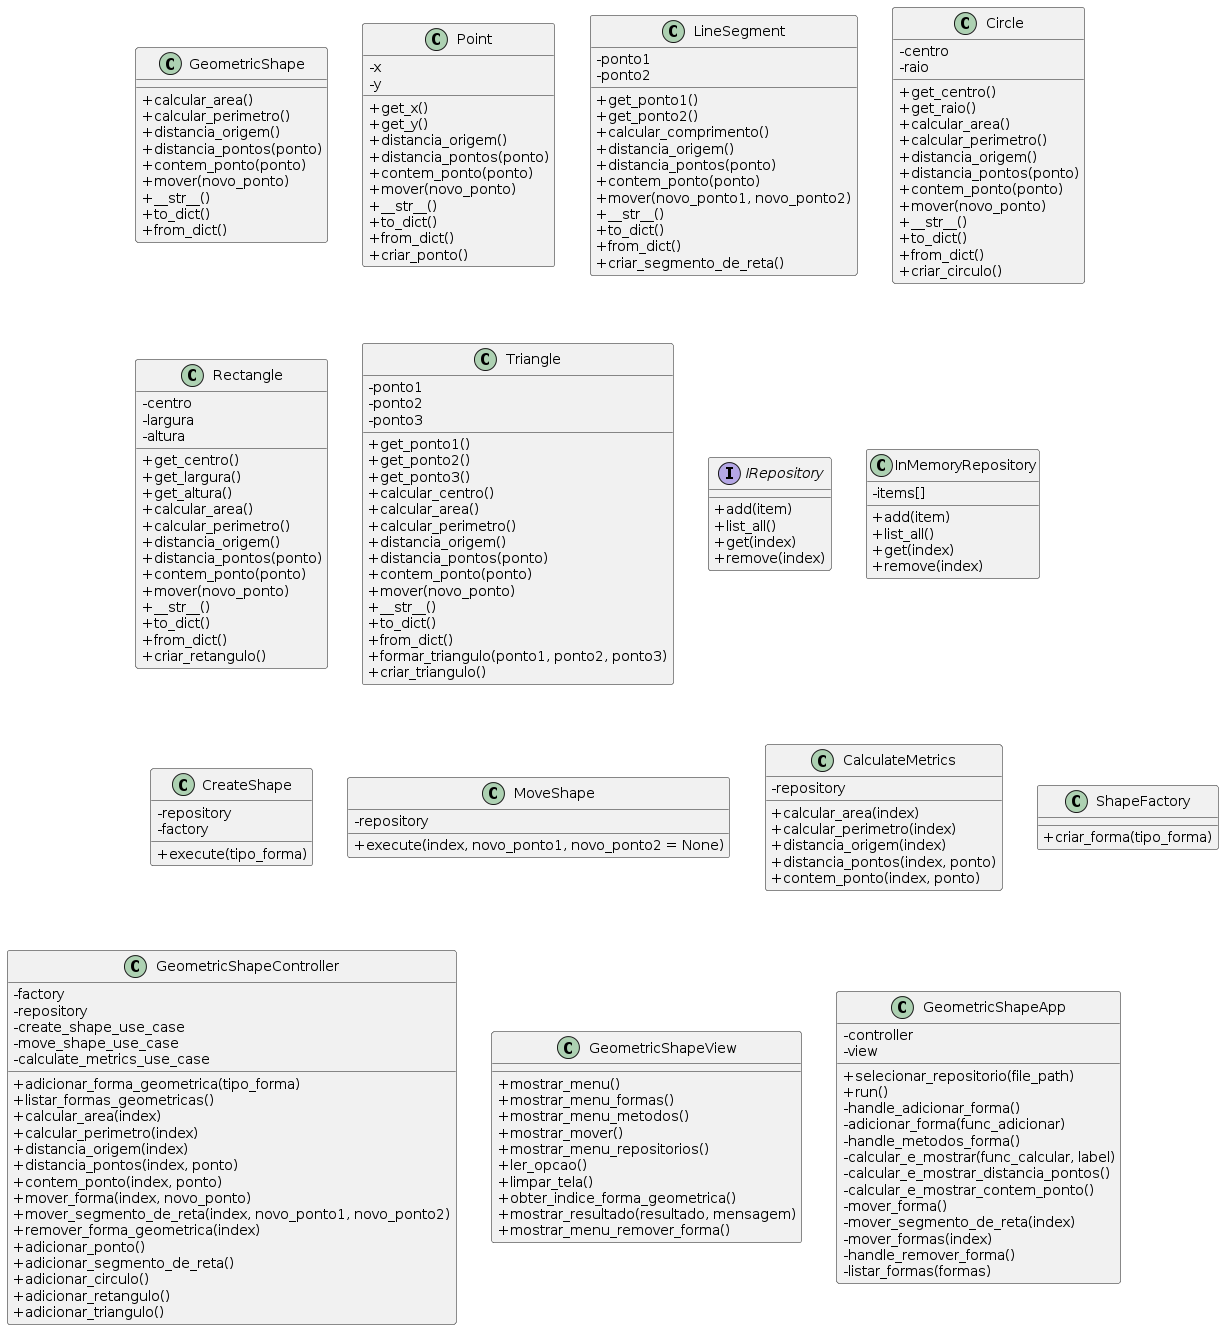

The diagram above was rendered by PlantUML. Its source (embedded in the PNG):
@startuml
skinparam classAttributeIconSize 0
skinparam groupInheritance 4

class GeometricShape {
  + calcular_area()
  + calcular_perimetro()
  + distancia_origem()
  + distancia_pontos(ponto)
  + contem_ponto(ponto)
  + mover(novo_ponto)
  + __str__()
  + to_dict()
  + from_dict()
}
class Point {
  - x
  - y
  + get_x()
  + get_y()
  + distancia_origem()
  + distancia_pontos(ponto)
  + contem_ponto(ponto)
  + mover(novo_ponto)
  + __str__()
  + to_dict()
  + from_dict()
  + criar_ponto()
}
class LineSegment {
  - ponto1
  - ponto2
  + get_ponto1()
  + get_ponto2()
  + calcular_comprimento()
  + distancia_origem()
  + distancia_pontos(ponto)
  + contem_ponto(ponto)
  + mover(novo_ponto1, novo_ponto2)
  + __str__()
  + to_dict()
  + from_dict()
  + criar_segmento_de_reta()
}
class Circle {
  - centro
  - raio
  + get_centro()
  + get_raio()
  + calcular_area()
  + calcular_perimetro()
  + distancia_origem()
  + distancia_pontos(ponto)
  + contem_ponto(ponto)
  + mover(novo_ponto)
  + __str__()
  + to_dict()
  + from_dict()
  + criar_circulo()
}
class Rectangle {
  - centro
  - largura
  - altura
  + get_centro()
  + get_largura()
  + get_altura()
  + calcular_area()
  + calcular_perimetro()
  + distancia_origem()
  + distancia_pontos(ponto)
  + contem_ponto(ponto)
  + mover(novo_ponto)
  + __str__()
  + to_dict()
  + from_dict()
  + criar_retangulo()
}
class Triangle {
  - ponto1
  - ponto2
  - ponto3
  + get_ponto1()
  + get_ponto2()
  + get_ponto3()
  + calcular_centro()
  + calcular_area()
  + calcular_perimetro()
  + distancia_origem()
  + distancia_pontos(ponto)
  + contem_ponto(ponto)
  + mover(novo_ponto)
  + __str__()
  + to_dict()
  + from_dict()
  + formar_triangulo(ponto1, ponto2, ponto3)
  + criar_triangulo()
}

interface IRepository {
  + add(item)
  + list_all()
  + get(index)
  + remove(index)
}

class InMemoryRepository {
  - items[]
  + add(item)
  + list_all()
  + get(index)
  + remove(index)
}

class CreateShape {
  - repository
  - factory
  + execute(tipo_forma)
}
class MoveShape {
  - repository
  + execute(index, novo_ponto1, novo_ponto2 = None)
}
class CalculateMetrics {
  - repository
  + calcular_area(index)
  + calcular_perimetro(index)
  + distancia_origem(index)
  + distancia_pontos(index, ponto)
  + contem_ponto(index, ponto)
}

class ShapeFactory {
  + criar_forma(tipo_forma)
}

class GeometricShapeController {
  - factory
  - repository
  - create_shape_use_case
  - move_shape_use_case
  - calculate_metrics_use_case
  + adicionar_forma_geometrica(tipo_forma)
  + listar_formas_geometricas()
  + calcular_area(index)
  + calcular_perimetro(index)
  + distancia_origem(index)
  + distancia_pontos(index, ponto)
  + contem_ponto(index, ponto)
  + mover_forma(index, novo_ponto)
  + mover_segmento_de_reta(index, novo_ponto1, novo_ponto2)
  + remover_forma_geometrica(index)
  + adicionar_ponto()
  + adicionar_segmento_de_reta()
  + adicionar_circulo()
  + adicionar_retangulo()
  + adicionar_triangulo()
}

class GeometricShapeView {
  + mostrar_menu()
  + mostrar_menu_formas()
  + mostrar_menu_metodos()
  + mostrar_mover()
  + mostrar_menu_repositorios()
  + ler_opcao()
  + limpar_tela()
  + obter_indice_forma_geometrica()
  + mostrar_resultado(resultado, mensagem)
  + mostrar_menu_remover_forma()
}

class GeometricShapeApp {
  - controller
  - view
  + selecionar_repositorio(file_path)
  + run()
  - handle_adicionar_forma()
  - adicionar_forma(func_adicionar)
  - handle_metodos_forma()
  - calcular_e_mostrar(func_calcular, label)
  - calcular_e_mostrar_distancia_pontos()
  - calcular_e_mostrar_contem_ponto()
  - mover_forma()
  - mover_segmento_de_reta(index)
  - mover_formas(index)
  - handle_remover_forma()
  - listar_formas(formas)
}
@enduml